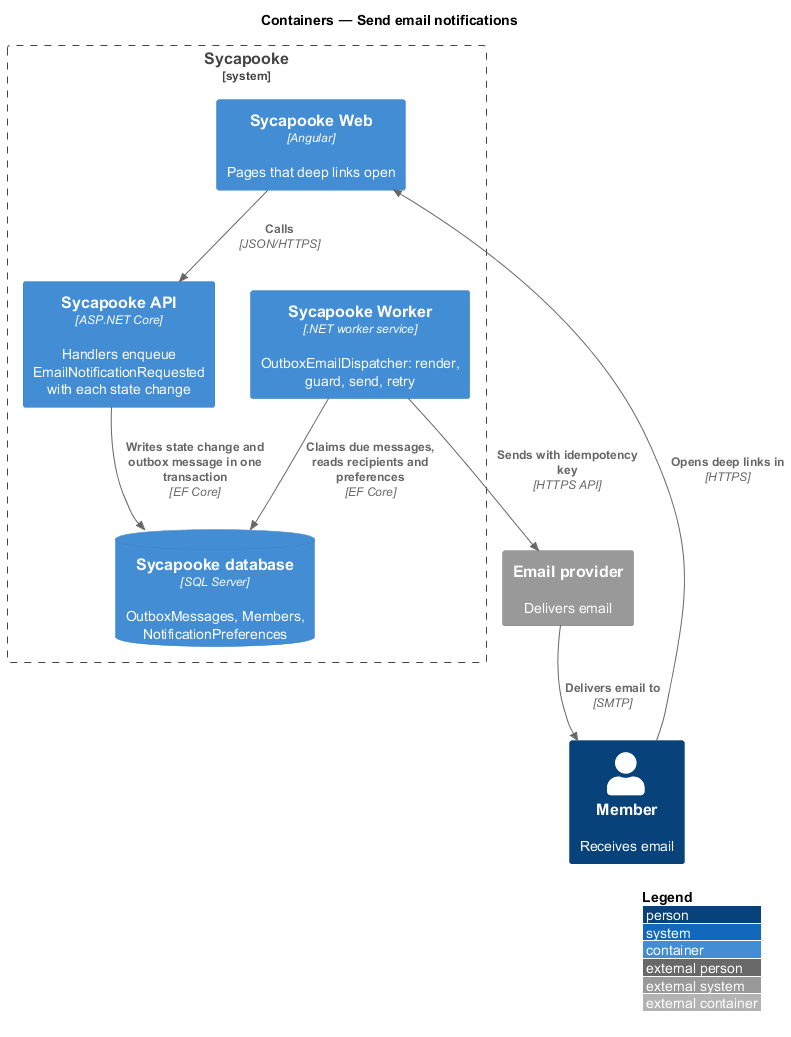

The diagram above was rendered by PlantUML. Its source (embedded in the PNG):
@startuml
!include <C4/C4_Container>
LAYOUT_WITH_LEGEND()
title Containers — Send email notifications

Person(member, "Member", "Receives email")
System_Boundary(sycapooke, "Sycapooke") {
  Container(web, "Sycapooke Web", "Angular", "Pages that deep links open")
  Container(api, "Sycapooke API", "ASP.NET Core", "Handlers enqueue EmailNotificationRequested with each state change")
  Container(worker, "Sycapooke Worker", ".NET worker service", "OutboxEmailDispatcher: render, guard, send, retry")
  ContainerDb(db, "Sycapooke database", "SQL Server", "OutboxMessages, Members, NotificationPreferences")
}
System_Ext(email, "Email provider", "Delivers email")

Rel(member, web, "Opens deep links in", "HTTPS")
Rel(web, api, "Calls", "JSON/HTTPS")
Rel(api, db, "Writes state change and outbox message in one transaction", "EF Core")
Rel(worker, db, "Claims due messages, reads recipients and preferences", "EF Core")
Rel(worker, email, "Sends with idempotency key", "HTTPS API")
Rel(email, member, "Delivers email to", "SMTP")
@enduml